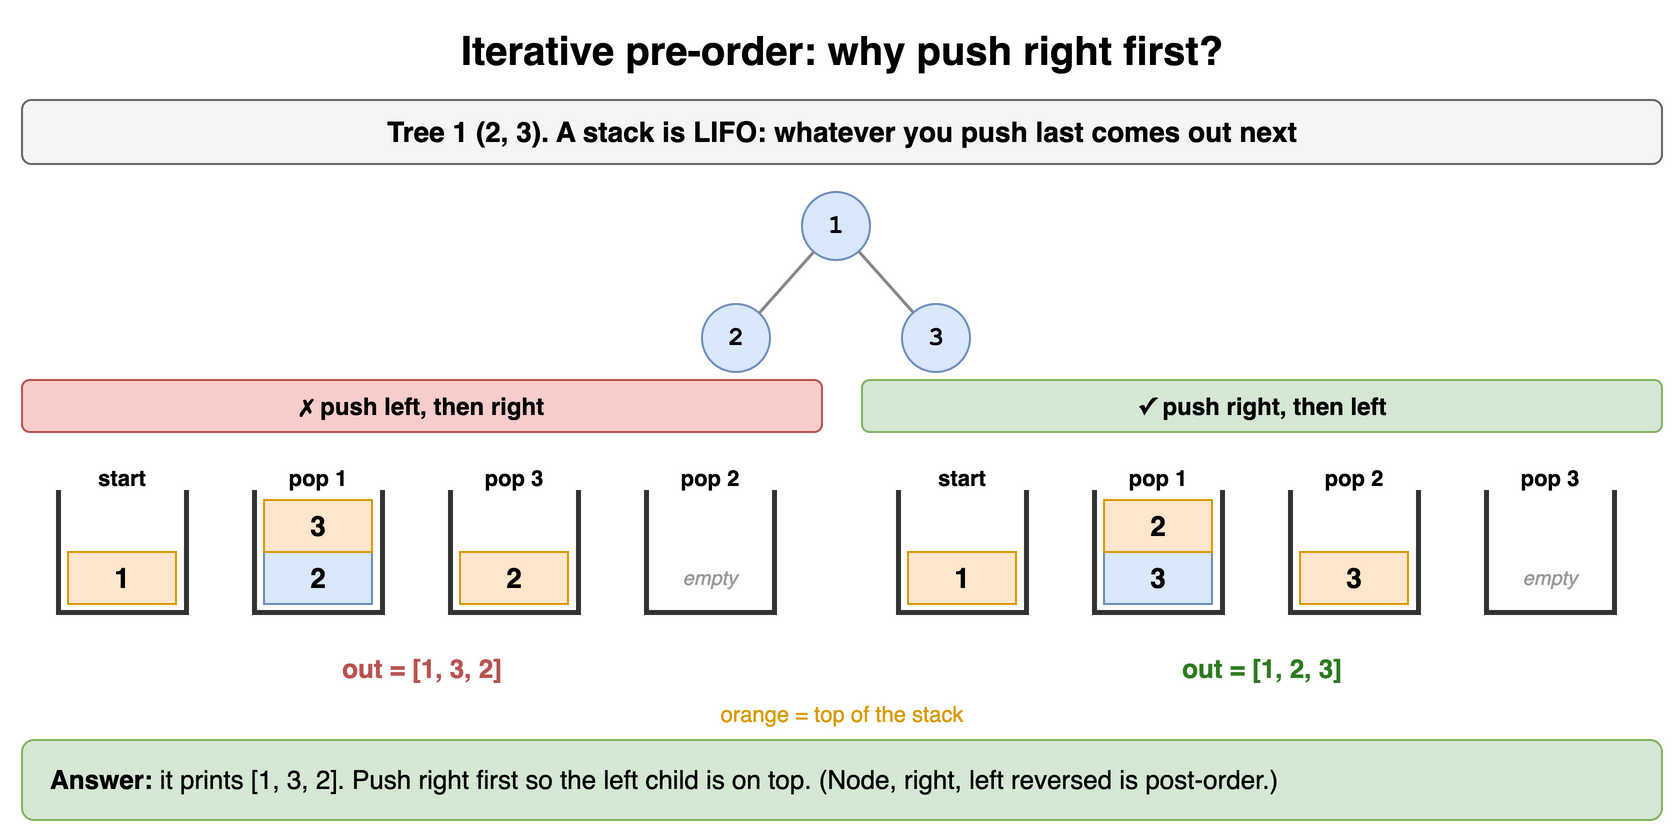

The diagram above was exported from draw.io. Its source (the exported page's mxGraphModel, read from the mxfile embedded in the PNG):
<mxGraphModel dx="900" dy="424" grid="1" gridSize="10" guides="1" tooltips="1" connect="1" arrows="1" fold="1" page="1" pageScale="1" pageWidth="900" pageHeight="424" math="0" shadow="0">
  <root>
    <mxCell id="0" />
    <mxCell id="1" parent="0" />
    <mxCell id="d6t1" value="Iterative pre-order: why push right first?" style="text;html=1;align=center;verticalAlign=middle;whiteSpace=wrap;fontSize=20;fontStyle=1;" vertex="1" parent="1">
      <mxGeometry x="40" y="10" width="820" height="30" as="geometry" />
    </mxCell>
    <mxCell id="d6t2" value="Tree 1 (2, 3). A stack is LIFO: whatever you push last comes out next" style="rounded=1;whiteSpace=wrap;html=1;fillColor=#f5f5f5;strokeColor=#666666;fontStyle=1;fontSize=14;" vertex="1" parent="1">
      <mxGeometry x="40" y="50" width="820" height="32" as="geometry" />
    </mxCell>
    <mxCell id="d6t3" value="2" style="ellipse;whiteSpace=wrap;html=1;fontStyle=1;fontSize=13;fontFamily=Courier New;fillColor=#dae8fc;strokeColor=#6c8ebf;" vertex="1" parent="1">
      <mxGeometry x="380.0" y="152.0" width="34" height="34" as="geometry" />
    </mxCell>
    <mxCell id="d6t4" value="1" style="ellipse;whiteSpace=wrap;html=1;fontStyle=1;fontSize=13;fontFamily=Courier New;fillColor=#dae8fc;strokeColor=#6c8ebf;" vertex="1" parent="1">
      <mxGeometry x="430.0" y="96.0" width="34" height="34" as="geometry" />
    </mxCell>
    <mxCell id="d6t5" value="3" style="ellipse;whiteSpace=wrap;html=1;fontStyle=1;fontSize=13;fontFamily=Courier New;fillColor=#dae8fc;strokeColor=#6c8ebf;" vertex="1" parent="1">
      <mxGeometry x="480.0" y="152.0" width="34" height="34" as="geometry" />
    </mxCell>
    <mxCell id="d6t6" value="" style="endArrow=none;html=1;strokeWidth=1.5;strokeColor=#888888;" edge="1" parent="1" source="d6t4" target="d6t3">
      <mxGeometry relative="1" as="geometry" />
    </mxCell>
    <mxCell id="d6t7" value="" style="endArrow=none;html=1;strokeWidth=1.5;strokeColor=#888888;" edge="1" parent="1" source="d6t4" target="d6t5">
      <mxGeometry relative="1" as="geometry" />
    </mxCell>
    <mxCell id="d6t8" value="&lt;b&gt;✗ push left, then right&lt;/b&gt;" style="rounded=1;whiteSpace=wrap;html=1;fillColor=#f8cecc;strokeColor=#b85450;fontSize=12;" vertex="1" parent="1">
      <mxGeometry x="40" y="190" width="400" height="26" as="geometry" />
    </mxCell>
    <mxCell id="d6t9" value="start" style="text;html=1;whiteSpace=wrap;fontSize=11;align=center;fontStyle=1;" vertex="1" parent="1">
      <mxGeometry x="50" y="226" width="80" height="16" as="geometry" />
    </mxCell>
    <mxCell id="d6t10" value="" style="shape=partialRectangle;whiteSpace=wrap;html=1;top=0;fillColor=none;strokeWidth=2.5;strokeColor=#333333;" vertex="1" parent="1">
      <mxGeometry x="58" y="246" width="64" height="60" as="geometry" />
    </mxCell>
    <mxCell id="d6t11" value="1" style="rounded=0;whiteSpace=wrap;html=1;fontStyle=1;fontSize=14;fillColor=#ffe6cc;strokeColor=#d79b00;" vertex="1" parent="1">
      <mxGeometry x="63" y="276" width="54" height="26" as="geometry" />
    </mxCell>
    <mxCell id="d6t12" value="pop 1" style="text;html=1;whiteSpace=wrap;fontSize=11;align=center;fontStyle=1;" vertex="1" parent="1">
      <mxGeometry x="148" y="226" width="80" height="16" as="geometry" />
    </mxCell>
    <mxCell id="d6t13" value="" style="shape=partialRectangle;whiteSpace=wrap;html=1;top=0;fillColor=none;strokeWidth=2.5;strokeColor=#333333;" vertex="1" parent="1">
      <mxGeometry x="156" y="246" width="64" height="60" as="geometry" />
    </mxCell>
    <mxCell id="d6t14" value="2" style="rounded=0;whiteSpace=wrap;html=1;fontStyle=1;fontSize=14;fillColor=#dae8fc;strokeColor=#6c8ebf;" vertex="1" parent="1">
      <mxGeometry x="161" y="276" width="54" height="26" as="geometry" />
    </mxCell>
    <mxCell id="d6t15" value="3" style="rounded=0;whiteSpace=wrap;html=1;fontStyle=1;fontSize=14;fillColor=#ffe6cc;strokeColor=#d79b00;" vertex="1" parent="1">
      <mxGeometry x="161" y="250" width="54" height="26" as="geometry" />
    </mxCell>
    <mxCell id="d6t16" value="pop 3" style="text;html=1;whiteSpace=wrap;fontSize=11;align=center;fontStyle=1;" vertex="1" parent="1">
      <mxGeometry x="246" y="226" width="80" height="16" as="geometry" />
    </mxCell>
    <mxCell id="d6t17" value="" style="shape=partialRectangle;whiteSpace=wrap;html=1;top=0;fillColor=none;strokeWidth=2.5;strokeColor=#333333;" vertex="1" parent="1">
      <mxGeometry x="254" y="246" width="64" height="60" as="geometry" />
    </mxCell>
    <mxCell id="d6t18" value="2" style="rounded=0;whiteSpace=wrap;html=1;fontStyle=1;fontSize=14;fillColor=#ffe6cc;strokeColor=#d79b00;" vertex="1" parent="1">
      <mxGeometry x="259" y="276" width="54" height="26" as="geometry" />
    </mxCell>
    <mxCell id="d6t19" value="pop 2" style="text;html=1;whiteSpace=wrap;fontSize=11;align=center;fontStyle=1;" vertex="1" parent="1">
      <mxGeometry x="344" y="226" width="80" height="16" as="geometry" />
    </mxCell>
    <mxCell id="d6t20" value="" style="shape=partialRectangle;whiteSpace=wrap;html=1;top=0;fillColor=none;strokeWidth=2.5;strokeColor=#333333;" vertex="1" parent="1">
      <mxGeometry x="352" y="246" width="64" height="60" as="geometry" />
    </mxCell>
    <mxCell id="d6t21" value="empty" style="text;html=1;align=center;verticalAlign=middle;whiteSpace=wrap;fontSize=10;fontStyle=2;fontColor=#999999;" vertex="1" parent="1">
      <mxGeometry x="357" y="276" width="54" height="26" as="geometry" />
    </mxCell>
    <mxCell id="d6t22" value="out = [1, 3, 2]" style="text;html=1;whiteSpace=wrap;fontSize=11;align=center;fontStyle=1;fontSize=13;fontColor=#b85450;" vertex="1" parent="1">
      <mxGeometry x="40" y="320" width="400" height="24" as="geometry" />
    </mxCell>
    <mxCell id="d6t23" value="&lt;b&gt;✓ push right, then left&lt;/b&gt;" style="rounded=1;whiteSpace=wrap;html=1;fillColor=#d5e8d4;strokeColor=#82b366;fontSize=12;" vertex="1" parent="1">
      <mxGeometry x="460" y="190" width="400" height="26" as="geometry" />
    </mxCell>
    <mxCell id="d6t24" value="start" style="text;html=1;whiteSpace=wrap;fontSize=11;align=center;fontStyle=1;" vertex="1" parent="1">
      <mxGeometry x="470" y="226" width="80" height="16" as="geometry" />
    </mxCell>
    <mxCell id="d6t25" value="" style="shape=partialRectangle;whiteSpace=wrap;html=1;top=0;fillColor=none;strokeWidth=2.5;strokeColor=#333333;" vertex="1" parent="1">
      <mxGeometry x="478" y="246" width="64" height="60" as="geometry" />
    </mxCell>
    <mxCell id="d6t26" value="1" style="rounded=0;whiteSpace=wrap;html=1;fontStyle=1;fontSize=14;fillColor=#ffe6cc;strokeColor=#d79b00;" vertex="1" parent="1">
      <mxGeometry x="483" y="276" width="54" height="26" as="geometry" />
    </mxCell>
    <mxCell id="d6t27" value="pop 1" style="text;html=1;whiteSpace=wrap;fontSize=11;align=center;fontStyle=1;" vertex="1" parent="1">
      <mxGeometry x="568" y="226" width="80" height="16" as="geometry" />
    </mxCell>
    <mxCell id="d6t28" value="" style="shape=partialRectangle;whiteSpace=wrap;html=1;top=0;fillColor=none;strokeWidth=2.5;strokeColor=#333333;" vertex="1" parent="1">
      <mxGeometry x="576" y="246" width="64" height="60" as="geometry" />
    </mxCell>
    <mxCell id="d6t29" value="3" style="rounded=0;whiteSpace=wrap;html=1;fontStyle=1;fontSize=14;fillColor=#dae8fc;strokeColor=#6c8ebf;" vertex="1" parent="1">
      <mxGeometry x="581" y="276" width="54" height="26" as="geometry" />
    </mxCell>
    <mxCell id="d6t30" value="2" style="rounded=0;whiteSpace=wrap;html=1;fontStyle=1;fontSize=14;fillColor=#ffe6cc;strokeColor=#d79b00;" vertex="1" parent="1">
      <mxGeometry x="581" y="250" width="54" height="26" as="geometry" />
    </mxCell>
    <mxCell id="d6t31" value="pop 2" style="text;html=1;whiteSpace=wrap;fontSize=11;align=center;fontStyle=1;" vertex="1" parent="1">
      <mxGeometry x="666" y="226" width="80" height="16" as="geometry" />
    </mxCell>
    <mxCell id="d6t32" value="" style="shape=partialRectangle;whiteSpace=wrap;html=1;top=0;fillColor=none;strokeWidth=2.5;strokeColor=#333333;" vertex="1" parent="1">
      <mxGeometry x="674" y="246" width="64" height="60" as="geometry" />
    </mxCell>
    <mxCell id="d6t33" value="3" style="rounded=0;whiteSpace=wrap;html=1;fontStyle=1;fontSize=14;fillColor=#ffe6cc;strokeColor=#d79b00;" vertex="1" parent="1">
      <mxGeometry x="679" y="276" width="54" height="26" as="geometry" />
    </mxCell>
    <mxCell id="d6t34" value="pop 3" style="text;html=1;whiteSpace=wrap;fontSize=11;align=center;fontStyle=1;" vertex="1" parent="1">
      <mxGeometry x="764" y="226" width="80" height="16" as="geometry" />
    </mxCell>
    <mxCell id="d6t35" value="" style="shape=partialRectangle;whiteSpace=wrap;html=1;top=0;fillColor=none;strokeWidth=2.5;strokeColor=#333333;" vertex="1" parent="1">
      <mxGeometry x="772" y="246" width="64" height="60" as="geometry" />
    </mxCell>
    <mxCell id="d6t36" value="empty" style="text;html=1;align=center;verticalAlign=middle;whiteSpace=wrap;fontSize=10;fontStyle=2;fontColor=#999999;" vertex="1" parent="1">
      <mxGeometry x="777" y="276" width="54" height="26" as="geometry" />
    </mxCell>
    <mxCell id="d6t37" value="out = [1, 2, 3]" style="text;html=1;whiteSpace=wrap;fontSize=11;align=center;fontStyle=1;fontSize=13;fontColor=#2d7a1f;" vertex="1" parent="1">
      <mxGeometry x="460" y="320" width="400" height="24" as="geometry" />
    </mxCell>
    <mxCell id="d6t38" value="orange = top of the stack" style="text;html=1;whiteSpace=wrap;fontSize=11;align=center;fontColor=#d79b00;" vertex="1" parent="1">
      <mxGeometry x="40" y="344" width="820" height="16" as="geometry" />
    </mxCell>
    <mxCell id="d6t39" value="&lt;b&gt;Answer:&lt;/b&gt; it prints [1, 3, 2]. Push right first so the left child is on top. (Node, right, left reversed is post-order.)" style="rounded=1;whiteSpace=wrap;html=1;fillColor=#d5e8d4;strokeColor=#82b366;fontSize=13;align=left;spacingLeft=12;" vertex="1" parent="1">
      <mxGeometry x="40" y="370" width="820" height="40" as="geometry" />
    </mxCell>
  </root>
</mxGraphModel>